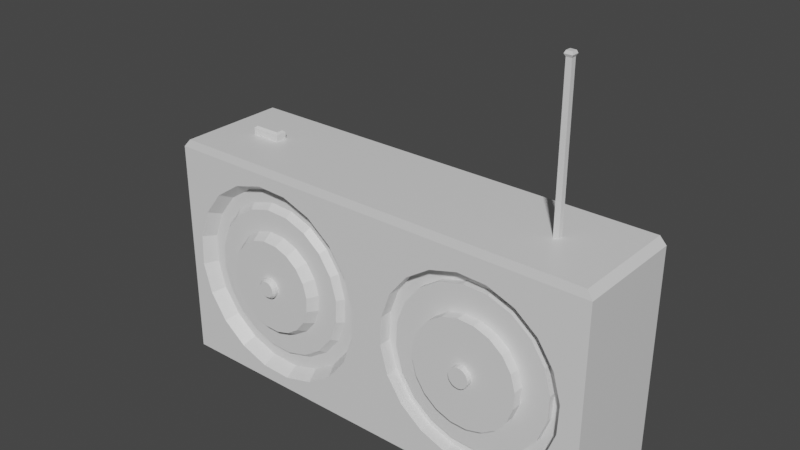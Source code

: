 # Source: radio.blend  (saved by Blender 3.0.42; exported with 4.5.12 LTS)
import bpy
from mathutils import Matrix  # noqa: F401  (used for matrix-valued properties, if any)

bpy.ops.wm.read_factory_settings(use_empty=True)
scene = bpy.context.scene
scene.name = 'Scene'

# ---- collections
col_collection = bpy.data.collections.new('Collection'); scene.collection.children.link(col_collection)

# ---- materials (node trees are filled in below, after node groups)
mat_material = bpy.data.materials.new('Material')
mat_material.alpha_threshold = 0.0
mat_material.use_transparent_shadow = False
mat_material.line_color = (0.0, 0.0, 0.0, 1.0)

# ---- material node trees
mat_material.use_nodes = True; mat_material.node_tree.nodes.clear()
_N = mat_material.node_tree.nodes; _L = mat_material.node_tree.links
n0 = _N.new('ShaderNodeOutputMaterial'); n0.name = 'Material Output'; n0.location = (300, 300)
n1 = _N.new('ShaderNodeBsdfPrincipled'); n1.name = 'Principled BSDF'; n1.location = (10, 300)
n1.distribution = 'GGX'
n1.subsurface_method = 'RANDOM_WALK_SKIN'
n1.inputs[2].default_value = 0.4
n1.inputs[3].default_value = 1.45
n1.inputs[27].default_value = (0.0, 0.0, 0.0, 1.0)
n1.inputs[28].default_value = 1.0
_L.new(n1.outputs[0], n0.inputs[0])
n0.is_active_output = True

# ---- world
world_world = bpy.data.worlds.new('World'); scene.world = world_world
world_world.use_nodes = True; world_world.node_tree.nodes.clear()
_N = world_world.node_tree.nodes; _L = world_world.node_tree.links
n0 = _N.new('ShaderNodeOutputWorld'); n0.name = 'World Output'; n0.location = (300, 300)
n1 = _N.new('ShaderNodeBackground'); n1.name = 'Background'; n1.location = (10, 300)
n1.inputs[0].default_value = (0.05088, 0.05088, 0.05088, 1.0)
_L.new(n1.outputs[0], n0.inputs[0])
n0.is_active_output = True
world_world.color = (0.05088, 0.05088, 0.05088)
world_world.use_sun_shadow = False
world_world.sun_shadow_jitter_overblur = 0.0

# ---- meshes
me_cube = bpy.data.meshes.new('Cube')
me_cube.from_pydata([(2.0, 0.5, 1.0), (2.0, 0.5, -1.0), (2.0, -0.5, 1.0), (2.0, -0.5, -1.0), (-2.0, 0.5, 1.0), (-2.0, 0.5, -1.0), (-2.0, -0.5, 1.0), (-2.0, -0.5, -1.0), (0.0, 0.5, -1.0), (0.0, -0.5, 1.0), (0.0, -0.5, -1.0), (0.0, 0.5, 1.0), (-2.0, -0.5, -1.0), (-2.0, -0.5, 1.0), (0.0, -0.5, 1.0), (0.0, -0.5, -1.0), (-2.0, -0.5, -1.0), (-2.0, -0.5, 1.0), (0.0, -0.5, 1.0), (0.0, -0.5, -1.0), (1.143, -0.5, 1.0), (0.8571, -0.5, 1.0), (1.434, -0.02681, 1.073), (1.434, 0.01971, 1.073), (-0.7987, -0.5, 1.0), (-1.118, -0.5, 1.0), (1.386, -0.02681, 1.073), (1.56, -0.5, -0.6076), (1.345, -0.5, -0.751), (1.096, -0.5, -0.821), (0.8379, -0.5, -0.8105), (0.5954, -0.5, -0.7208), (0.3924, -0.5, -0.5605), (1.721, -0.5, -0.4046), (0.249, -0.5, -0.3453), (1.811, -0.5, -0.1621), (0.179, -0.5, -0.0963), (1.821, -0.5, 0.0963), (0.1895, -0.5, 0.1621), (1.751, -0.5, 0.3453), (0.2792, -0.5, 0.4046), (1.608, -0.5, 0.5605), (1.405, -0.5, 0.7208), (1.162, -0.5, 0.8105), (0.9037, -0.5, 0.821), (0.6547, -0.5, 0.751), (0.4395, -0.5, 0.6076), (-0.394, -0.5, -0.6569), (-0.6267, -0.5, -0.812), (-0.8959, -0.5, -0.8876), (-1.175, -0.5, -0.8764), (-1.438, -0.5, -0.7793), (-1.657, -0.5, -0.606), (-0.2207, -0.5, -0.4375), (-1.812, -0.5, -0.3733), (-0.1236, -0.5, -0.1753), (-1.888, -0.5, -0.1041), (-0.1124, -0.5, 0.1041), (-1.876, -0.5, 0.1753), (-0.188, -0.5, 0.3733), (-1.779, -0.5, 0.4375), (-0.3431, -0.5, 0.606), (-0.5625, -0.5, 0.7793), (-0.8247, -0.5, 0.8764), (-1.104, -0.5, 0.8876), (-1.373, -0.5, 0.812), (-1.606, -0.5, 0.6569), (1.481, -0.3843, -0.5219), (1.297, -0.3843, -0.6452), (1.083, -0.3843, -0.7053), (0.8607, -0.3843, -0.6963), (0.6524, -0.3843, -0.6192), (0.4781, -0.3843, -0.4815), (1.522, -0.3843, 0.4815), (1.348, -0.3843, 0.6192), (1.139, -0.3843, 0.6963), (0.9173, -0.3843, 0.7053), (0.7034, -0.3843, 0.6452), (0.5185, -0.3843, 0.5219), (1.619, -0.3843, -0.3476), (0.3548, -0.3843, -0.2966), (1.696, -0.3843, -0.1393), (0.2947, -0.3843, -0.08272), (1.705, -0.3843, 0.08272), (0.3037, -0.3843, 0.1393), (1.645, -0.3843, 0.2966), (0.3808, -0.3843, 0.3476), (-0.5185, -0.3843, -0.5219), (-0.7034, -0.3843, -0.6452), (-0.9173, -0.3843, -0.7053), (-1.139, -0.3843, -0.6963), (-1.348, -0.3843, -0.6192), (-1.522, -0.3843, -0.4815), (-0.4781, -0.3843, 0.4815), (-0.6524, -0.3843, 0.6192), (-0.8607, -0.3843, 0.6963), (-1.083, -0.3843, 0.7053), (-1.297, -0.3843, 0.6452), (-1.481, -0.3843, 0.5219), (-0.3808, -0.3843, -0.3476), (-1.645, -0.3843, -0.2966), (-0.3037, -0.3843, -0.1393), (-1.705, -0.3843, -0.08272), (-0.2947, -0.3843, 0.08272), (-1.696, -0.3843, 0.1393), (-0.3548, -0.3843, 0.2966), (-1.619, -0.3843, 0.3476), (1.56, -0.3843, -0.6076), (1.345, -0.3843, -0.751), (1.096, -0.3843, -0.821), (0.8379, -0.3843, -0.8105), (0.5954, -0.3843, -0.7208), (0.3924, -0.3843, -0.5605), (1.608, -0.3843, 0.5605), (1.405, -0.3843, 0.7208), (1.162, -0.3843, 0.8105), (0.9037, -0.3843, 0.821), (0.6547, -0.3843, 0.751), (0.4395, -0.3843, 0.6076), (1.721, -0.3843, -0.4046), (0.249, -0.3843, -0.3453), (1.811, -0.3843, -0.1621), (0.179, -0.3843, -0.0963), (1.821, -0.3843, 0.0963), (0.1895, -0.3843, 0.1621), (1.751, -0.3843, 0.3453), (0.2792, -0.3843, 0.4046), (-0.4395, -0.3843, -0.6076), (-0.6547, -0.3843, -0.751), (-0.9037, -0.3843, -0.821), (-1.162, -0.3843, -0.8105), (-1.405, -0.3843, -0.7208), (-1.608, -0.3843, -0.5605), (-0.3924, -0.3843, 0.5605), (-0.5954, -0.3843, 0.7208), (-0.8379, -0.3843, 0.8105), (-1.096, -0.3843, 0.821), (-1.345, -0.3843, 0.751), (-1.56, -0.3843, 0.6076), (-0.2792, -0.3843, -0.4046), (-1.751, -0.3843, -0.3453), (-0.1895, -0.3843, -0.1621), (-1.821, -0.3843, -0.0963), (-0.179, -0.3843, 0.0963), (-1.811, -0.3843, 0.1621), (-0.249, -0.3843, 0.3453), (-1.721, -0.3843, 0.4046), (1.32, -0.4431, -0.3466), (1.197, -0.4431, -0.4284), (1.055, -0.4431, -0.4683), (0.9075, -0.4431, -0.4623), (0.7692, -0.4431, -0.4111), (0.6534, -0.4431, -0.3197), (1.347, -0.4431, 0.3197), (1.231, -0.4431, 0.4111), (1.092, -0.4431, 0.4623), (0.9451, -0.4431, 0.4683), (0.8031, -0.4431, 0.4284), (0.6803, -0.4431, 0.3466), (1.411, -0.4431, -0.2308), (0.5716, -0.4431, -0.1969), (1.462, -0.4431, -0.09247), (0.5317, -0.4431, -0.05493), (1.468, -0.4431, 0.05493), (0.5377, -0.4431, 0.09247), (1.428, -0.4431, 0.1969), (0.5889, -0.4431, 0.2308), (-0.6803, -0.4431, -0.3466), (-0.8031, -0.4431, -0.4284), (-0.9451, -0.4431, -0.4683), (-1.092, -0.4431, -0.4623), (-1.231, -0.4431, -0.4111), (-1.347, -0.4431, -0.3197), (-0.6534, -0.4431, 0.3197), (-0.7692, -0.4431, 0.4111), (-0.9075, -0.4431, 0.4623), (-1.055, -0.4431, 0.4683), (-1.197, -0.4431, 0.4284), (-1.32, -0.4431, 0.3466), (-0.5889, -0.4431, -0.2308), (-1.428, -0.4431, -0.1969), (-0.5377, -0.4431, -0.09247), (-1.468, -0.4431, -0.05493), (-0.5317, -0.4431, 0.05493), (-1.462, -0.4431, 0.09247), (-0.5716, -0.4431, 0.1969), (-1.411, -0.4431, 0.2308), (1.481, -0.4431, -0.5219), (1.297, -0.4431, -0.6452), (1.083, -0.4431, -0.7053), (0.8607, -0.4431, -0.6963), (0.6524, -0.4431, -0.6192), (0.4781, -0.4431, -0.4815), (1.522, -0.4431, 0.4815), (1.348, -0.4431, 0.6192), (1.139, -0.4431, 0.6963), (0.9173, -0.4431, 0.7053), (0.7034, -0.4431, 0.6452), (0.5185, -0.4431, 0.5219), (1.619, -0.4431, -0.3476), (0.3548, -0.4431, -0.2966), (1.696, -0.4431, -0.1393), (0.2947, -0.4431, -0.08272), (1.705, -0.4431, 0.08272), (0.3037, -0.4431, 0.1393), (1.645, -0.4431, 0.2966), (0.3808, -0.4431, 0.3476), (-0.5484, -0.4431, -0.4896), (-0.7218, -0.4431, -0.6052), (-0.9224, -0.4431, -0.6616), (-1.131, -0.4431, -0.6532), (-1.326, -0.4431, -0.5808), (-1.49, -0.4431, -0.4516), (-0.5104, -0.4431, 0.4516), (-0.6739, -0.4431, 0.5808), (-0.8694, -0.4431, 0.6532), (-1.078, -0.4431, 0.6616), (-1.278, -0.4431, 0.6052), (-1.452, -0.4431, 0.4896), (-0.4192, -0.4431, -0.3261), (-1.605, -0.4431, -0.2782), (-0.3468, -0.4431, -0.1306), (-1.662, -0.4431, -0.0776), (-0.3384, -0.4431, 0.0776), (-1.653, -0.4431, 0.1306), (-0.3948, -0.4431, 0.2782), (-1.581, -0.4431, 0.3261), (1.061, -0.5341, -0.0659), (1.037, -0.5341, -0.08146), (1.01, -0.5341, -0.08905), (0.9824, -0.5341, -0.08792), (0.9561, -0.5341, -0.07818), (0.9341, -0.5341, -0.06079), (1.066, -0.5341, 0.06079), (1.044, -0.5341, 0.07818), (1.018, -0.5341, 0.08792), (0.9896, -0.5341, 0.08905), (0.9625, -0.5341, 0.08146), (0.9392, -0.5341, 0.0659), (1.078, -0.5341, -0.04389), (0.9185, -0.5341, -0.03745), (1.088, -0.5341, -0.01758), (0.911, -0.5341, -0.01045), (1.089, -0.5341, 0.01044), (0.9121, -0.5341, 0.01758), (1.081, -0.5341, 0.03745), (0.9218, -0.5341, 0.04389), (-0.9392, -0.5341, -0.0659), (-0.9625, -0.5341, -0.08146), (-0.9896, -0.5341, -0.08905), (-1.018, -0.5341, -0.08792), (-1.044, -0.5341, -0.07818), (-1.066, -0.5341, -0.06079), (-0.9341, -0.5341, 0.06079), (-0.9561, -0.5341, 0.07818), (-0.9824, -0.5341, 0.08792), (-1.01, -0.5341, 0.08905), (-1.037, -0.5341, 0.08146), (-1.061, -0.5341, 0.0659), (-0.9218, -0.5341, -0.04389), (-1.081, -0.5341, -0.03745), (-0.9121, -0.5341, -0.01758), (-1.089, -0.5341, -0.01045), (-0.911, -0.5341, 0.01045), (-1.088, -0.5341, 0.01758), (-0.9185, -0.5341, 0.03745), (-1.078, -0.5341, 0.04389), (1.32, -0.5341, -0.3466), (1.197, -0.5341, -0.4284), (1.055, -0.5341, -0.4683), (0.9075, -0.5341, -0.4623), (0.7692, -0.5341, -0.4111), (0.6534, -0.5341, -0.3197), (1.347, -0.5341, 0.3197), (1.231, -0.5341, 0.4111), (1.092, -0.5341, 0.4623), (0.9451, -0.5341, 0.4683), (0.8031, -0.5341, 0.4284), (0.6803, -0.5341, 0.3466), (1.411, -0.5341, -0.2308), (0.5716, -0.5341, -0.1969), (1.462, -0.5341, -0.09247), (0.5317, -0.5341, -0.05493), (1.468, -0.5341, 0.05493), (0.5377, -0.5341, 0.09247), (1.428, -0.5341, 0.1969), (0.5889, -0.5341, 0.2308), (-0.7151, -0.5341, -0.3089), (-0.8245, -0.5341, -0.3818), (-0.951, -0.5341, -0.4173), (-1.082, -0.5341, -0.412), (-1.206, -0.5341, -0.3664), (-1.309, -0.5341, -0.2849), (-0.6911, -0.5341, 0.2849), (-0.7943, -0.5341, 0.3664), (-0.9176, -0.5341, 0.412), (-1.049, -0.5341, 0.4173), (-1.176, -0.5341, 0.3818), (-1.285, -0.5341, 0.3089), (-0.6336, -0.5341, -0.2057), (-1.382, -0.5341, -0.1755), (-0.588, -0.5341, -0.08241), (-1.417, -0.5341, -0.04895), (-0.5827, -0.5341, 0.04895), (-1.412, -0.5341, 0.08241), (-0.6182, -0.5341, 0.1755), (-1.366, -0.5341, 0.2057), (1.061, -0.5838, -0.0659), (1.037, -0.5838, -0.08146), (1.01, -0.5838, -0.08905), (0.9824, -0.5838, -0.08792), (0.9561, -0.5838, -0.07818), (0.9341, -0.5838, -0.06079), (1.066, -0.5838, 0.06079), (1.044, -0.5838, 0.07818), (1.018, -0.5838, 0.08792), (0.9896, -0.5838, 0.08905), (0.9625, -0.5838, 0.08146), (0.9392, -0.5838, 0.0659), (1.078, -0.5838, -0.04389), (0.9185, -0.5838, -0.03745), (1.088, -0.5838, -0.01758), (0.911, -0.5838, -0.01045), (1.089, -0.5838, 0.01044), (0.9121, -0.5838, 0.01758), (1.081, -0.5838, 0.03745), (0.9218, -0.5838, 0.04389), (1.386, 0.01971, 1.073), (-1.603, -0.05354, 1.073), (-1.603, 0.04645, 1.073), (1.95, 0.4823, 1.073), (1.95, -0.4894, 1.073), (1.386, -0.02681, 2.397), (1.386, 0.01971, 2.397), (1.434, 0.01971, 2.397), (1.434, -0.02681, 2.397), (1.385, -0.0279, 2.442), (1.385, 0.0208, 2.442), (1.436, 0.0208, 2.442), (1.436, -0.0279, 2.442), (1.375, -0.03726, 2.419), (1.375, 0.03016, 2.419), (1.445, 0.03016, 2.419), (1.445, -0.03726, 2.419), (-1.332, 0.04645, 1.073), (-1.332, -0.05354, 1.073), (-0.003613, 0.5, 1.0), (-1.936, -0.4894, 1.073), (-1.936, 0.4823, 1.073), (-0.003563, 0.4823, 1.073), (-0.0007788, -0.4894, 1.073), (-1.603, -0.05354, 1.131), (-1.584, -0.03534, 1.149), (-1.584, 0.02825, 1.149), (-1.603, 0.04645, 1.131), (-1.351, 0.02825, 1.149), (-1.332, 0.04645, 1.131), (-1.35, -0.03534, 1.149), (-1.332, -0.05354, 1.131), (-0.9392, -0.5655, -0.0659), (-0.9517, -0.5838, -0.05231), (-0.9703, -0.5838, -0.06466), (-0.9625, -0.5655, -0.08146), (-0.9917, -0.5838, -0.07069), (-0.9896, -0.5655, -0.08905), (-1.014, -0.5838, -0.06979), (-1.018, -0.5655, -0.08792), (-1.035, -0.5838, -0.06206), (-1.044, -0.5655, -0.07818), (-1.052, -0.5838, -0.04826), (-1.066, -0.5655, -0.06079), (-0.9477, -0.5838, 0.04826), (-0.9341, -0.5655, 0.06079), (-0.9561, -0.5655, 0.07818), (-0.9652, -0.5838, 0.06206), (-0.9824, -0.5655, 0.08792), (-0.986, -0.5838, 0.06979), (-1.01, -0.5655, 0.08905), (-1.008, -0.5838, 0.07069), (-1.037, -0.5655, 0.08146), (-1.03, -0.5838, 0.06466), (-1.061, -0.5655, 0.0659), (-1.048, -0.5838, 0.05231), (-0.9218, -0.5655, -0.04389), (-0.9379, -0.5838, -0.03484), (-1.065, -0.5838, -0.02973), (-1.081, -0.5655, -0.03745), (-0.9121, -0.5655, -0.01758), (-0.9302, -0.5838, -0.01396), (-1.071, -0.5838, -0.008291), (-1.089, -0.5655, -0.01045), (-0.911, -0.5655, 0.01045), (-0.9293, -0.5838, 0.008291), (-1.07, -0.5838, 0.01396), (-1.088, -0.5655, 0.01758), (-0.9185, -0.5655, 0.03745), (-0.9353, -0.5838, 0.02973), (-1.062, -0.5838, 0.03484), (-1.078, -0.5655, 0.04389)], [], [(12, 13, 4, 5), (11, 0, 1, 8, 5, 4, 346), (1, 0, 2, 3), (11, 346, 4, 348, 349, 330, 0), (16, 17, 13, 12), (17, 18, 14, 13), (19, 16, 12, 15), (18, 19, 15, 14), (7, 6, 17, 16), (6, 25, 24, 9, 18, 17), (10, 7, 16, 19), (9, 10, 19, 18), (34, 32, 112, 120), (43, 20, 21, 44), (63, 24, 25, 64), (28, 27, 107, 108), (70, 69, 189, 190), (84, 82, 202, 204), (29, 28, 108, 109), (33, 35, 121, 119), (41, 42, 114, 113), (30, 29, 109, 110), (36, 34, 120, 122), (42, 43, 115, 114), (47, 53, 139, 127), (31, 30, 110, 111), (35, 37, 123, 121), (43, 44, 116, 115), (48, 47, 127, 128), (54, 52, 132, 140), (32, 31, 111, 112), (38, 36, 122, 124), (44, 45, 117, 116), (49, 48, 128, 129), (53, 55, 141, 139), (37, 39, 125, 123), (61, 62, 134, 133), (45, 46, 118, 117), (50, 49, 129, 130), (56, 54, 140, 142), (40, 38, 124, 126), (62, 63, 135, 134), (51, 50, 130, 131), (55, 57, 143, 141), (39, 41, 113, 125), (63, 64, 136, 135), (52, 51, 131, 132), (58, 56, 142, 144), (46, 40, 126, 118), (64, 65, 137, 136), (57, 59, 145, 143), (65, 66, 138, 137), (60, 58, 144, 146), (59, 61, 133, 145), (66, 60, 146, 138), (27, 33, 119, 107), (6, 7, 10, 9, 24, 63, 62, 61, 59, 57, 55, 53, 47, 48, 49, 50, 51, 52, 54, 56, 58, 60, 66, 65, 64, 25), (76, 75, 115, 116), (67, 68, 69, 70, 71, 72, 80, 82, 84, 86, 78, 77, 76, 116, 117, 118, 126, 124, 122, 120, 112, 111, 110, 109, 108, 107, 119, 121, 123, 125, 113, 114, 115, 75, 74, 73, 85, 83, 81, 79), (99, 87, 88, 89, 90, 91, 92, 100, 102, 104, 106, 98, 97, 96, 136, 137, 138, 146, 144, 142, 140, 132, 131, 130, 129, 128, 127, 139, 141, 143, 145, 133, 134, 135, 95, 94, 93, 105, 103, 101), (96, 95, 135, 136), (147, 159, 279, 267), (171, 170, 290, 291), (97, 98, 218, 217), (83, 85, 205, 203), (71, 70, 190, 191), (87, 99, 219, 207), (86, 84, 204, 206), (72, 71, 191, 192), (100, 92, 212, 220), (85, 73, 193, 205), (73, 74, 194, 193), (99, 101, 221, 219), (78, 86, 206, 198), (74, 75, 195, 194), (102, 100, 220, 222), (88, 87, 207, 208), (75, 76, 196, 195), (101, 103, 223, 221), (89, 88, 208, 209), (76, 77, 197, 196), (104, 102, 222, 224), (90, 89, 209, 210), (77, 78, 198, 197), (103, 105, 225, 223), (91, 90, 210, 211), (67, 79, 199, 187), (106, 104, 224, 226), (92, 91, 211, 212), (80, 72, 192, 200), (105, 93, 213, 225), (93, 94, 214, 213), (79, 81, 201, 199), (98, 106, 226, 218), (94, 95, 215, 214), (82, 80, 200, 202), (68, 67, 187, 188), (95, 96, 216, 215), (81, 83, 203, 201), (69, 68, 188, 189), (96, 97, 217, 216), (157, 156, 196, 197, 198, 206, 204, 202, 200, 192, 191, 190, 189, 188, 187, 199, 201, 203, 205, 193, 194, 195, 155, 154, 153, 165, 163, 161, 159, 147, 148, 149, 150, 151, 152, 160, 162, 164, 166, 158), (156, 155, 195, 196), (227, 228, 229, 230, 231, 232, 240, 242, 244, 246, 238, 237, 236, 276, 277, 278, 286, 284, 282, 280, 272, 271, 270, 269, 268, 267, 279, 281, 283, 285, 273, 274, 275, 235, 234, 233, 245, 243, 241, 239), (176, 175, 215, 216), (255, 256, 377, 375), (259, 261, 387, 383), (186, 184, 304, 306), (172, 171, 291, 292), (160, 152, 272, 280), (185, 173, 293, 305), (173, 174, 294, 293), (159, 161, 281, 279), (178, 186, 306, 298), (174, 175, 295, 294), (162, 160, 280, 282), (148, 147, 267, 268), (175, 176, 296, 295), (161, 163, 283, 281), (149, 148, 268, 269), (176, 177, 297, 296), (164, 162, 282, 284), (150, 149, 269, 270), (177, 178, 298, 297), (163, 165, 285, 283), (151, 150, 270, 271), (167, 179, 299, 287), (166, 164, 284, 286), (152, 151, 271, 272), (180, 172, 292, 300), (165, 153, 273, 285), (153, 154, 274, 273), (179, 181, 301, 299), (158, 166, 286, 278), (154, 155, 275, 274), (182, 180, 300, 302), (168, 167, 287, 288), (155, 156, 276, 275), (181, 183, 303, 301), (169, 168, 288, 289), (156, 157, 277, 276), (184, 182, 302, 304), (170, 169, 289, 290), (157, 158, 278, 277), (183, 185, 305, 303), (236, 235, 275, 276), (247, 248, 249, 250, 251, 252, 260, 262, 264, 266, 258, 257, 256, 296, 297, 298, 306, 304, 302, 300, 292, 291, 290, 289, 288, 287, 299, 301, 303, 305, 293, 294, 295, 255, 254, 253, 265, 263, 261, 259), (256, 255, 295, 296), (167, 168, 169, 170, 171, 172, 180, 182, 184, 186, 178, 177, 176, 216, 217, 218, 226, 224, 222, 220, 212, 211, 210, 209, 208, 207, 219, 221, 223, 225, 213, 214, 215, 175, 174, 173, 185, 183, 181, 179), (247, 259, 383, 359), (307, 319, 321, 323, 325, 313, 314, 315, 316, 317, 318, 326, 324, 322, 320, 312, 311, 310, 309, 308), (242, 240, 320, 322), (228, 227, 307, 308), (256, 257, 379, 377), (241, 243, 323, 321), (229, 228, 308, 309), (257, 258, 381, 379), (244, 242, 322, 324), (230, 229, 309, 310), (258, 266, 398, 381), (243, 245, 325, 323), (231, 230, 310, 311), (249, 248, 362, 364), (246, 244, 324, 326), (232, 231, 311, 312), (253, 254, 373, 372), (245, 233, 313, 325), (233, 234, 314, 313), (262, 260, 386, 390), (238, 246, 326, 318), (234, 235, 315, 314), (261, 263, 391, 387), (360, 384, 388, 392, 396, 371, 374, 376, 378, 380, 382, 397, 393, 389, 385, 369, 367, 365, 363, 361), (235, 236, 316, 315), (264, 262, 390, 394), (250, 249, 364, 366), (236, 237, 317, 316), (263, 265, 395, 391), (251, 250, 366, 368), (237, 238, 318, 317), (266, 264, 394, 398), (252, 251, 368, 370), (227, 239, 319, 307), (260, 252, 370, 386), (240, 232, 312, 320), (254, 255, 375, 373), (265, 253, 372, 395), (239, 241, 321, 319), (14, 15, 3, 2, 20, 43, 42, 41, 39, 37, 35, 33, 27, 28, 29, 30, 31, 32, 34, 36, 38, 40, 46, 45, 44, 21), (327, 26, 332, 333), (13, 14, 21, 20, 2, 331, 350, 347), (4, 13, 347, 348), (2, 0, 330, 331), (26, 327, 349, 350), (23, 22, 331, 330), (327, 23, 330, 349), (22, 26, 350, 331), (332, 335, 343, 340), (26, 22, 335, 332), (22, 23, 334, 335), (23, 327, 333, 334), (338, 337, 336, 339), (335, 334, 342, 343), (334, 333, 341, 342), (333, 332, 340, 341), (336, 337, 341, 340), (338, 339, 343, 342), (337, 338, 342, 341), (339, 336, 340, 343), (8, 1, 3, 15, 12, 5), (328, 329, 348, 347), (329, 344, 349, 348), (344, 345, 350, 349), (345, 328, 347, 350), (328, 345, 358, 351), (355, 353, 352, 357), (344, 329, 354, 356), (345, 344, 356, 358), (352, 353, 354, 351), (353, 355, 356, 354), (355, 357, 358, 356), (357, 352, 351, 358), (329, 328, 351, 354), (360, 361, 362, 359), (361, 363, 364, 362), (363, 365, 366, 364), (365, 367, 368, 366), (367, 369, 370, 368), (372, 373, 374, 371), (373, 375, 376, 374), (375, 377, 378, 376), (377, 379, 380, 378), (379, 381, 382, 380), (384, 360, 359, 383), (386, 370, 369, 385), (388, 384, 383, 387), (390, 386, 385, 389), (392, 388, 387, 391), (394, 390, 389, 393), (396, 392, 391, 395), (398, 394, 393, 397), (371, 396, 395, 372), (381, 398, 397, 382), (248, 247, 359, 362)])
_uv = me_cube.uv_layers.new(name='UVMap')
_uv.uv.foreach_set('vector', [0.375, 0.0, 0.625, 0.0, 0.625, 0.25, 0.375, 0.25, 0.625, 0.375, 0.625, 0.5, 0.375, 0.5, 0.375, 0.375, 0.375, 0.25, 0.625, 0.25, 0.625, 0.3748, 0.375, 0.5, 0.625, 0.5, 0.625, 0.75, 0.375, 0.75, 0.625, 0.375, 0.625, 0.3748, 0.625, 0.25, 0.625, 0.25, 0.625, 0.3743, 0.625, 0.5, 0.625, 0.5, 0.0, 0.0, 0.0, 0.0, 0.0, 0.0, 0.0, 0.0, 0.625, 1.0, 0.625, 0.875, 0.625, 0.875, 0.625, 1.0, 0.375, 0.875, 0.375, 1.0, 0.375, 1.0, 0.375, 0.875, 0.0, 0.0, 0.0, 0.0, 0.0, 0.0, 0.0, 0.0, 0.375, 1.0, 0.625, 1.0, 0.625, 1.0, 0.375, 1.0, 0.625, 1.0, 0.625, 0.9464, 0.625, 0.9286, 0.625, 0.875, 0.625, 0.875, 0.625, 1.0, 0.375, 0.875, 0.375, 1.0, 0.375, 1.0, 0.375, 0.875, 0.625, 0.875, 0.375, 0.875, 0.375, 0.875, 0.625, 0.875, 0.4464, 0.8571, 0.4107, 0.8571, 0.4107, 0.8571, 0.4464, 0.8571, 0.5893, 0.8036, 0.625, 0.8036, 0.625, 0.8214, 0.5893, 0.8214, 0.5893, 0.9286, 0.625, 0.9286, 0.625, 0.9464, 0.5893, 0.9464, 0.4107, 0.7857, 0.4107, 0.7679, 0.4107, 0.7679, 0.4107, 0.7857, 0.4209, 0.8203, 0.4209, 0.8047, 0.4209, 0.8047, 0.4209, 0.8203, 0.5155, 0.852, 0.4845, 0.852, 0.4845, 0.852, 0.5155, 0.852, 0.4107, 0.8036, 0.4107, 0.7857, 0.4107, 0.7857, 0.4107, 0.8036, 0.4464, 0.7679, 0.4821, 0.7679, 0.4821, 0.7679, 0.4464, 0.7679, 0.5893, 0.7679, 0.5893, 0.7857, 0.5893, 0.7857, 0.5893, 0.7679, 0.4107, 0.8214, 0.4107, 0.8036, 0.4107, 0.8036, 0.4107, 0.8214, 0.4821, 0.8571, 0.4464, 0.8571, 0.4464, 0.8571, 0.4821, 0.8571, 0.5893, 0.7857, 0.5893, 0.8036, 0.5893, 0.8036, 0.5893, 0.7857, 0.4107, 0.8929, 0.4464, 0.8929, 0.4464, 0.8929, 0.4107, 0.8929, 0.4107, 0.8393, 0.4107, 0.8214, 0.4107, 0.8214, 0.4107, 0.8393, 0.4821, 0.7679, 0.5179, 0.7679, 0.5179, 0.7679, 0.4821, 0.7679, 0.5893, 0.8036, 0.5893, 0.8214, 0.5893, 0.8214, 0.5893, 0.8036, 0.4107, 0.9107, 0.4107, 0.8929, 0.4107, 0.8929, 0.4107, 0.9107, 0.4464, 0.9821, 0.4107, 0.9821, 0.4107, 0.9821, 0.4464, 0.9821, 0.4107, 0.8571, 0.4107, 0.8393, 0.4107, 0.8393, 0.4107, 0.8571, 0.5179, 0.8571, 0.4821, 0.8571, 0.4821, 0.8571, 0.5179, 0.8571, 0.5893, 0.8214, 0.5893, 0.8393, 0.5893, 0.8393, 0.5893, 0.8214, 0.4107, 0.9286, 0.4107, 0.9107, 0.4107, 0.9107, 0.4107, 0.9286, 0.4464, 0.8929, 0.4821, 0.8929, 0.4821, 0.8929, 0.4464, 0.8929, 0.5179, 0.7679, 0.5536, 0.7679, 0.5536, 0.7679, 0.5179, 0.7679, 0.5893, 0.8929, 0.5893, 0.9107, 0.5893, 0.9107, 0.5893, 0.8929, 0.5893, 0.8393, 0.5893, 0.8571, 0.5893, 0.8571, 0.5893, 0.8393, 0.4107, 0.9464, 0.4107, 0.9286, 0.4107, 0.9286, 0.4107, 0.9464, 0.4821, 0.9821, 0.4464, 0.9821, 0.4464, 0.9821, 0.4821, 0.9821, 0.5536, 0.8571, 0.5179, 0.8571, 0.5179, 0.8571, 0.5536, 0.8571, 0.5893, 0.9107, 0.5893, 0.9286, 0.5893, 0.9286, 0.5893, 0.9107, 0.4107, 0.9643, 0.4107, 0.9464, 0.4107, 0.9464, 0.4107, 0.9643, 0.4821, 0.8929, 0.5179, 0.8929, 0.5179, 0.8929, 0.4821, 0.8929, 0.5536, 0.7679, 0.5893, 0.7679, 0.5893, 0.7679, 0.5536, 0.7679, 0.5893, 0.9286, 0.5893, 0.9464, 0.5893, 0.9464, 0.5893, 0.9286, 0.4107, 0.9821, 0.4107, 0.9643, 0.4107, 0.9643, 0.4107, 0.9821, 0.5179, 0.9821, 0.4821, 0.9821, 0.4821, 0.9821, 0.5179, 0.9821, 0.5893, 0.8571, 0.5536, 0.8571, 0.5536, 0.8571, 0.5893, 0.8571, 0.5893, 0.9464, 0.5893, 0.9643, 0.5893, 0.9643, 0.5893, 0.9464, 0.5179, 0.8929, 0.5536, 0.8929, 0.5536, 0.8929, 0.5179, 0.8929, 0.5893, 0.9643, 0.5893, 0.9821, 0.5893, 0.9821, 0.5893, 0.9643, 0.5536, 0.9821, 0.5179, 0.9821, 0.5179, 0.9821, 0.5536, 0.9821, 0.5536, 0.8929, 0.5893, 0.8929, 0.5893, 0.8929, 0.5536, 0.8929, 0.5893, 0.9821, 0.5536, 0.9821, 0.5536, 0.9821, 0.5893, 0.9821, 0.4107, 0.7679, 0.4464, 0.7679, 0.4464, 0.7679, 0.4107, 0.7679, 0.625, 1.0, 0.375, 1.0, 0.375, 0.875, 0.625, 0.875, 0.625, 0.9286, 0.5893, 0.9286, 0.5893, 0.9107, 0.5893, 0.8929, 0.5536, 0.8929, 0.5179, 0.8929, 0.4821, 0.8929, 0.4464, 0.8929, 0.4107, 0.8929, 0.4107, 0.9107, 0.4107, 0.9286, 0.4107, 0.9464, 0.4107, 0.9643, 0.4107, 0.9821, 0.4464, 0.9821, 0.4821, 0.9821, 0.5179, 0.9821, 0.5536, 0.9821, 0.5893, 0.9821, 0.5893, 0.9643, 0.5893, 0.9464, 0.625, 0.9464, 0.5791, 0.8203, 0.5791, 0.8047, 0.5893, 0.8036, 0.5893, 0.8214, 0.4283, 0.7767, 0.422, 0.7894, 0.4209, 0.8047, 0.4209, 0.8203, 0.422, 0.8356, 0.4283, 0.8483, 0.4539, 0.8515, 0.4845, 0.852, 0.5155, 0.852, 0.5461, 0.8515, 0.5717, 0.8483, 0.578, 0.8356, 0.5791, 0.8203, 0.5893, 0.8214, 0.5893, 0.8393, 0.5893, 0.8571, 0.5536, 0.8571, 0.5179, 0.8571, 0.4821, 0.8571, 0.4464, 0.8571, 0.4107, 0.8571, 0.4107, 0.8393, 0.4107, 0.8214, 0.4107, 0.8036, 0.4107, 0.7857, 0.4107, 0.7679, 0.4464, 0.7679, 0.4821, 0.7679, 0.5179, 0.7679, 0.5536, 0.7679, 0.5893, 0.7679, 0.5893, 0.7857, 0.5893, 0.8036, 0.5791, 0.8047, 0.578, 0.7894, 0.5717, 0.7767, 0.5461, 0.7735, 0.5155, 0.773, 0.4845, 0.773, 0.4539, 0.7735, 0.4539, 0.8985, 0.4283, 0.9017, 0.422, 0.9144, 0.4209, 0.9297, 0.4209, 0.9453, 0.422, 0.9606, 0.4283, 0.9733, 0.4539, 0.9765, 0.4845, 0.977, 0.5155, 0.977, 0.5461, 0.9765, 0.5717, 0.9733, 0.578, 0.9606, 0.5791, 0.9453, 0.5893, 0.9464, 0.5893, 0.9643, 0.5893, 0.9821, 0.5536, 0.9821, 0.5179, 0.9821, 0.4821, 0.9821, 0.4464, 0.9821, 0.4107, 0.9821, 0.4107, 0.9643, 0.4107, 0.9464, 0.4107, 0.9286, 0.4107, 0.9107, 0.4107, 0.8929, 0.4464, 0.8929, 0.4821, 0.8929, 0.5179, 0.8929, 0.5536, 0.8929, 0.5893, 0.8929, 0.5893, 0.9107, 0.5893, 0.9286, 0.5791, 0.9297, 0.578, 0.9144, 0.5717, 0.9017, 0.5461, 0.8985, 0.5155, 0.898, 0.4845, 0.898, 0.5791, 0.9453, 0.5791, 0.9297, 0.5893, 0.9286, 0.5893, 0.9464, 0.4561, 0.7906, 0.4709, 0.7864, 0.4709, 0.7864, 0.4561, 0.7906, 0.4478, 0.9521, 0.4445, 0.9426, 0.4445, 0.9426, 0.4478, 0.9521, 0.578, 0.9606, 0.5717, 0.9733, 0.5717, 0.9733, 0.578, 0.9606, 0.5155, 0.773, 0.5461, 0.7735, 0.5461, 0.7735, 0.5155, 0.773, 0.422, 0.8356, 0.4209, 0.8203, 0.4209, 0.8203, 0.422, 0.8356, 0.4283, 0.9017, 0.4539, 0.8985, 0.4539, 0.8985, 0.4283, 0.9017, 0.5461, 0.8515, 0.5155, 0.852, 0.5155, 0.852, 0.5461, 0.8515, 0.4283, 0.8483, 0.422, 0.8356, 0.422, 0.8356, 0.4283, 0.8483, 0.4539, 0.9765, 0.4283, 0.9733, 0.4283, 0.9733, 0.4539, 0.9765, 0.5461, 0.7735, 0.5717, 0.7767, 0.5717, 0.7767, 0.5461, 0.7735, 0.5717, 0.7767, 0.578, 0.7894, 0.578, 0.7894, 0.5717, 0.7767, 0.4539, 0.8985, 0.4845, 0.898, 0.4845, 0.898, 0.4539, 0.8985, 0.5717, 0.8483, 0.5461, 0.8515, 0.5461, 0.8515, 0.5717, 0.8483, 0.578, 0.7894, 0.5791, 0.8047, 0.5791, 0.8047, 0.578, 0.7894, 0.4845, 0.977, 0.4539, 0.9765, 0.4539, 0.9765, 0.4845, 0.977, 0.422, 0.9144, 0.4283, 0.9017, 0.4283, 0.9017, 0.422, 0.9144, 0.5791, 0.8047, 0.5791, 0.8203, 0.5791, 0.8203, 0.5791, 0.8047, 0.4845, 0.898, 0.5155, 0.898, 0.5155, 0.898, 0.4845, 0.898, 0.4209, 0.9297, 0.422, 0.9144, 0.422, 0.9144, 0.4209, 0.9297, 0.5791, 0.8203, 0.578, 0.8356, 0.578, 0.8356, 0.5791, 0.8203, 0.5155, 0.977, 0.4845, 0.977, 0.4845, 0.977, 0.5155, 0.977, 0.4209, 0.9453, 0.4209, 0.9297, 0.4209, 0.9297, 0.4209, 0.9453, 0.578, 0.8356, 0.5717, 0.8483, 0.5717, 0.8483, 0.578, 0.8356, 0.5155, 0.898, 0.5461, 0.8985, 0.5461, 0.8985, 0.5155, 0.898, 0.422, 0.9606, 0.4209, 0.9453, 0.4209, 0.9453, 0.422, 0.9606, 0.4283, 0.7767, 0.4539, 0.7735, 0.4539, 0.7735, 0.4283, 0.7767, 0.5461, 0.9765, 0.5155, 0.977, 0.5155, 0.977, 0.5461, 0.9765, 0.4283, 0.9733, 0.422, 0.9606, 0.422, 0.9606, 0.4283, 0.9733, 0.4539, 0.8515, 0.4283, 0.8483, 0.4283, 0.8483, 0.4539, 0.8515, 0.5461, 0.8985, 0.5717, 0.9017, 0.5717, 0.9017, 0.5461, 0.8985, 0.5717, 0.9017, 0.578, 0.9144, 0.578, 0.9144, 0.5717, 0.9017, 0.4539, 0.7735, 0.4845, 0.773, 0.4845, 0.773, 0.4539, 0.7735, 0.5717, 0.9733, 0.5461, 0.9765, 0.5461, 0.9765, 0.5717, 0.9733, 0.578, 0.9144, 0.5791, 0.9297, 0.5791, 0.9297, 0.578, 0.9144, 0.4845, 0.852, 0.4539, 0.8515, 0.4539, 0.8515, 0.4845, 0.852, 0.422, 0.7894, 0.4283, 0.7767, 0.4283, 0.7767, 0.422, 0.7894, 0.5791, 0.9297, 0.5791, 0.9453, 0.5791, 0.9453, 0.5791, 0.9297, 0.4845, 0.773, 0.5155, 0.773, 0.5155, 0.773, 0.4845, 0.773, 0.4209, 0.8047, 0.422, 0.7894, 0.422, 0.7894, 0.4209, 0.8047, 0.5791, 0.9453, 0.578, 0.9606, 0.578, 0.9606, 0.5791, 0.9453, 0.5522, 0.8271, 0.5555, 0.8176, 0.5791, 0.8203, 0.578, 0.8356, 0.5717, 0.8483, 0.5461, 0.8515, 0.5155, 0.852, 0.4845, 0.852, 0.4539, 0.8515, 0.4283, 0.8483, 0.422, 0.8356, 0.4209, 0.8203, 0.4209, 0.8047, 0.422, 0.7894, 0.4283, 0.7767, 0.4539, 0.7735, 0.4845, 0.773, 0.5155, 0.773, 0.5461, 0.7735, 0.5717, 0.7767, 0.578, 0.7894, 0.5791, 0.8047, 0.5555, 0.8074, 0.5522, 0.7979, 0.5439, 0.7906, 0.5291, 0.7864, 0.5101, 0.7848, 0.4899, 0.7848, 0.4709, 0.7864, 0.4561, 0.7906, 0.4478, 0.7979, 0.4445, 0.8074, 0.4445, 0.8176, 0.4478, 0.8271, 0.4561, 0.8344, 0.4709, 0.8386, 0.4899, 0.8402, 0.5101, 0.8402, 0.5291, 0.8386, 0.5439, 0.8344, 0.5555, 0.8176, 0.5555, 0.8074, 0.5791, 0.8047, 0.5791, 0.8203, 0.4921, 0.8085, 0.49, 0.8099, 0.489, 0.8116, 0.489, 0.8134, 0.49, 0.8151, 0.4921, 0.8165, 0.4949, 0.8175, 0.4982, 0.818, 0.5018, 0.818, 0.5051, 0.8175, 0.5079, 0.8165, 0.51, 0.8151, 0.511, 0.8134, 0.5555, 0.8176, 0.5522, 0.8271, 0.5439, 0.8344, 0.5291, 0.8386, 0.5101, 0.8402, 0.4899, 0.8402, 0.4709, 0.8386, 0.4561, 0.8344, 0.4478, 0.8271, 0.4445, 0.8176, 0.4445, 0.8074, 0.4478, 0.7979, 0.4561, 0.7906, 0.4709, 0.7864, 0.4899, 0.7848, 0.5101, 0.7848, 0.5291, 0.7864, 0.5439, 0.7906, 0.5522, 0.7979, 0.5555, 0.8074, 0.511, 0.8116, 0.51, 0.8099, 0.5079, 0.8085, 0.5051, 0.8075, 0.5018, 0.807, 0.4982, 0.807, 0.4949, 0.8075, 0.5555, 0.9426, 0.5555, 0.9324, 0.5791, 0.9297, 0.5791, 0.9453, 0.511, 0.9366, 0.511, 0.9384, 0.511, 0.9384, 0.511, 0.9366, 0.4949, 0.9325, 0.4982, 0.932, 0.4982, 0.932, 0.4949, 0.9325, 0.5291, 0.9636, 0.5101, 0.9652, 0.5101, 0.9652, 0.5291, 0.9636, 0.4561, 0.9594, 0.4478, 0.9521, 0.4478, 0.9521, 0.4561, 0.9594, 0.4709, 0.8386, 0.4561, 0.8344, 0.4561, 0.8344, 0.4709, 0.8386, 0.5291, 0.9114, 0.5439, 0.9156, 0.5439, 0.9156, 0.5291, 0.9114, 0.5439, 0.9156, 0.5522, 0.9229, 0.5522, 0.9229, 0.5439, 0.9156, 0.4709, 0.7864, 0.4899, 0.7848, 0.4899, 0.7848, 0.4709, 0.7864, 0.5439, 0.9594, 0.5291, 0.9636, 0.5291, 0.9636, 0.5439, 0.9594, 0.5522, 0.9229, 0.5555, 0.9324, 0.5555, 0.9324, 0.5522, 0.9229, 0.4899, 0.8402, 0.4709, 0.8386, 0.4709, 0.8386, 0.4899, 0.8402, 0.4478, 0.7979, 0.4561, 0.7906, 0.4561, 0.7906, 0.4478, 0.7979, 0.5555, 0.9324, 0.5555, 0.9426, 0.5555, 0.9426, 0.5555, 0.9324, 0.4899, 0.7848, 0.5101, 0.7848, 0.5101, 0.7848, 0.4899, 0.7848, 0.4445, 0.8074, 0.4478, 0.7979, 0.4478, 0.7979, 0.4445, 0.8074, 0.5555, 0.9426, 0.5522, 0.9521, 0.5522, 0.9521, 0.5555, 0.9426, 0.5101, 0.8402, 0.4899, 0.8402, 0.4899, 0.8402, 0.5101, 0.8402, 0.4445, 0.8176, 0.4445, 0.8074, 0.4445, 0.8074, 0.4445, 0.8176, 0.5522, 0.9521, 0.5439, 0.9594, 0.5439, 0.9594, 0.5522, 0.9521, 0.5101, 0.7848, 0.5291, 0.7864, 0.5291, 0.7864, 0.5101, 0.7848, 0.4478, 0.8271, 0.4445, 0.8176, 0.4445, 0.8176, 0.4478, 0.8271, 0.4561, 0.9156, 0.4709, 0.9114, 0.4709, 0.9114, 0.4561, 0.9156, 0.5291, 0.8386, 0.5101, 0.8402, 0.5101, 0.8402, 0.5291, 0.8386, 0.4561, 0.8344, 0.4478, 0.8271, 0.4478, 0.8271, 0.4561, 0.8344, 0.4709, 0.9636, 0.4561, 0.9594, 0.4561, 0.9594, 0.4709, 0.9636, 0.5291, 0.7864, 0.5439, 0.7906, 0.5439, 0.7906, 0.5291, 0.7864, 0.5439, 0.7906, 0.5522, 0.7979, 0.5522, 0.7979, 0.5439, 0.7906, 0.4709, 0.9114, 0.4899, 0.9098, 0.4899, 0.9098, 0.4709, 0.9114, 0.5439, 0.8344, 0.5291, 0.8386, 0.5291, 0.8386, 0.5439, 0.8344, 0.5522, 0.7979, 0.5555, 0.8074, 0.5555, 0.8074, 0.5522, 0.7979, 0.4899, 0.9652, 0.4709, 0.9636, 0.4709, 0.9636, 0.4899, 0.9652, 0.4478, 0.9229, 0.4561, 0.9156, 0.4561, 0.9156, 0.4478, 0.9229, 0.5555, 0.8074, 0.5555, 0.8176, 0.5555, 0.8176, 0.5555, 0.8074, 0.4899, 0.9098, 0.5101, 0.9098, 0.5101, 0.9098, 0.4899, 0.9098, 0.4445, 0.9324, 0.4478, 0.9229, 0.4478, 0.9229, 0.4445, 0.9324, 0.5555, 0.8176, 0.5522, 0.8271, 0.5522, 0.8271, 0.5555, 0.8176, 0.5101, 0.9652, 0.4899, 0.9652, 0.4899, 0.9652, 0.5101, 0.9652, 0.4445, 0.9426, 0.4445, 0.9324, 0.4445, 0.9324, 0.4445, 0.9426, 0.5522, 0.8271, 0.5439, 0.8344, 0.5439, 0.8344, 0.5522, 0.8271, 0.5101, 0.9098, 0.5291, 0.9114, 0.5291, 0.9114, 0.5101, 0.9098, 0.511, 0.8134, 0.511, 0.8116, 0.5555, 0.8074, 0.5555, 0.8176, 0.4921, 0.9335, 0.49, 0.9349, 0.489, 0.9366, 0.489, 0.9384, 0.49, 0.9401, 0.4921, 0.9415, 0.4949, 0.9425, 0.4982, 0.943, 0.5018, 0.943, 0.5051, 0.9425, 0.5079, 0.9415, 0.51, 0.9401, 0.511, 0.9384, 0.5555, 0.9426, 0.5522, 0.9521, 0.5439, 0.9594, 0.5291, 0.9636, 0.5101, 0.9652, 0.4899, 0.9652, 0.4709, 0.9636, 0.4561, 0.9594, 0.4478, 0.9521, 0.4445, 0.9426, 0.4445, 0.9324, 0.4478, 0.9229, 0.4561, 0.9156, 0.4709, 0.9114, 0.4899, 0.9098, 0.5101, 0.9098, 0.5291, 0.9114, 0.5439, 0.9156, 0.5522, 0.9229, 0.5555, 0.9324, 0.511, 0.9366, 0.51, 0.9349, 0.5079, 0.9335, 0.5051, 0.9325, 0.5018, 0.932, 0.4982, 0.932, 0.4949, 0.9325, 0.511, 0.9384, 0.511, 0.9366, 0.5555, 0.9324, 0.5555, 0.9426, 0.4561, 0.9156, 0.4478, 0.9229, 0.4445, 0.9324, 0.4445, 0.9426, 0.4478, 0.9521, 0.4561, 0.9594, 0.4709, 0.9636, 0.4899, 0.9652, 0.5101, 0.9652, 0.5291, 0.9636, 0.5439, 0.9594, 0.5522, 0.9521, 0.5555, 0.9426, 0.5791, 0.9453, 0.578, 0.9606, 0.5717, 0.9733, 0.5461, 0.9765, 0.5155, 0.977, 0.4845, 0.977, 0.4539, 0.9765, 0.4283, 0.9733, 0.422, 0.9606, 0.4209, 0.9453, 0.4209, 0.9297, 0.422, 0.9144, 0.4283, 0.9017, 0.4539, 0.8985, 0.4845, 0.898, 0.5155, 0.898, 0.5461, 0.8985, 0.5717, 0.9017, 0.578, 0.9144, 0.5791, 0.9297, 0.5555, 0.9324, 0.5522, 0.9229, 0.5439, 0.9156, 0.5291, 0.9114, 0.5101, 0.9098, 0.4899, 0.9098, 0.4709, 0.9114, 0.4921, 0.9335, 0.4949, 0.9325, 0.4949, 0.9325, 0.4921, 0.9335, 0.4921, 0.8085, 0.4949, 0.8075, 0.4982, 0.807, 0.5018, 0.807, 0.5051, 0.8075, 0.5079, 0.8085, 0.51, 0.8099, 0.511, 0.8116, 0.511, 0.8134, 0.51, 0.8151, 0.5079, 0.8165, 0.5051, 0.8175, 0.5018, 0.818, 0.4982, 0.818, 0.4949, 0.8175, 0.4921, 0.8165, 0.49, 0.8151, 0.489, 0.8134, 0.489, 0.8116, 0.49, 0.8099, 0.4982, 0.818, 0.4949, 0.8175, 0.4949, 0.8175, 0.4982, 0.818, 0.49, 0.8099, 0.4921, 0.8085, 0.4921, 0.8085, 0.49, 0.8099, 0.511, 0.9384, 0.51, 0.9401, 0.51, 0.9401, 0.511, 0.9384, 0.4982, 0.807, 0.5018, 0.807, 0.5018, 0.807, 0.4982, 0.807, 0.489, 0.8116, 0.49, 0.8099, 0.49, 0.8099, 0.489, 0.8116, 0.51, 0.9401, 0.5079, 0.9415, 0.5079, 0.9415, 0.51, 0.9401, 0.5018, 0.818, 0.4982, 0.818, 0.4982, 0.818, 0.5018, 0.818, 0.489, 0.8134, 0.489, 0.8116, 0.489, 0.8116, 0.489, 0.8134, 0.5079, 0.9415, 0.5051, 0.9425, 0.5051, 0.9425, 0.5079, 0.9415, 0.5018, 0.807, 0.5051, 0.8075, 0.5051, 0.8075, 0.5018, 0.807, 0.49, 0.8151, 0.489, 0.8134, 0.489, 0.8134, 0.49, 0.8151, 0.489, 0.9366, 0.49, 0.9349, 0.49, 0.9349, 0.489, 0.9366, 0.5051, 0.8175, 0.5018, 0.818, 0.5018, 0.818, 0.5051, 0.8175, 0.4921, 0.8165, 0.49, 0.8151, 0.49, 0.8151, 0.4921, 0.8165, 0.5079, 0.9335, 0.51, 0.9349, 0.51, 0.9349, 0.5079, 0.9335, 0.5051, 0.8075, 0.5079, 0.8085, 0.5079, 0.8085, 0.5051, 0.8075, 0.5079, 0.8085, 0.51, 0.8099, 0.51, 0.8099, 0.5079, 0.8085, 0.4982, 0.943, 0.4949, 0.9425, 0.4949, 0.9425, 0.4982, 0.943, 0.5079, 0.8165, 0.5051, 0.8175, 0.5051, 0.8175, 0.5079, 0.8165, 0.51, 0.8099, 0.511, 0.8116, 0.511, 0.8116, 0.51, 0.8099, 0.4982, 0.932, 0.5018, 0.932, 0.5018, 0.932, 0.4982, 0.932, 0.4937, 0.9344, 0.496, 0.9335, 0.4986, 0.9331, 0.5014, 0.9331, 0.504, 0.9335, 0.5063, 0.9344, 0.5079, 0.9355, 0.5088, 0.9368, 0.5088, 0.9382, 0.5079, 0.9395, 0.5063, 0.9406, 0.504, 0.9415, 0.5014, 0.9419, 0.4986, 0.9419, 0.496, 0.9415, 0.4937, 0.9406, 0.4921, 0.9395, 0.4912, 0.9382, 0.4912, 0.9368, 0.4921, 0.9355, 0.511, 0.8116, 0.511, 0.8134, 0.511, 0.8134, 0.511, 0.8116, 0.5018, 0.943, 0.4982, 0.943, 0.4982, 0.943, 0.5018, 0.943, 0.489, 0.9384, 0.489, 0.9366, 0.489, 0.9366, 0.489, 0.9384, 0.511, 0.8134, 0.51, 0.8151, 0.51, 0.8151, 0.511, 0.8134, 0.5018, 0.932, 0.5051, 0.9325, 0.5051, 0.9325, 0.5018, 0.932, 0.49, 0.9401, 0.489, 0.9384, 0.489, 0.9384, 0.49, 0.9401, 0.51, 0.8151, 0.5079, 0.8165, 0.5079, 0.8165, 0.51, 0.8151, 0.5051, 0.9425, 0.5018, 0.943, 0.5018, 0.943, 0.5051, 0.9425, 0.4921, 0.9415, 0.49, 0.9401, 0.49, 0.9401, 0.4921, 0.9415, 0.4921, 0.8085, 0.4949, 0.8075, 0.4949, 0.8075, 0.4921, 0.8085, 0.4949, 0.9425, 0.4921, 0.9415, 0.4921, 0.9415, 0.4949, 0.9425, 0.4949, 0.8175, 0.4921, 0.8165, 0.4921, 0.8165, 0.4949, 0.8175, 0.51, 0.9349, 0.511, 0.9366, 0.511, 0.9366, 0.51, 0.9349, 0.5051, 0.9325, 0.5079, 0.9335, 0.5079, 0.9335, 0.5051, 0.9325, 0.4949, 0.8075, 0.4982, 0.807, 0.4982, 0.807, 0.4949, 0.8075, 0.625, 0.875, 0.375, 0.875, 0.375, 0.75, 0.625, 0.75, 0.625, 0.8036, 0.5893, 0.8036, 0.5893, 0.7857, 0.5893, 0.7679, 0.5536, 0.7679, 0.5179, 0.7679, 0.4821, 0.7679, 0.4464, 0.7679, 0.4107, 0.7679, 0.4107, 0.7857, 0.4107, 0.8036, 0.4107, 0.8214, 0.4107, 0.8393, 0.4107, 0.8571, 0.4464, 0.8571, 0.4821, 0.8571, 0.5179, 0.8571, 0.5536, 0.8571, 0.5893, 0.8571, 0.5893, 0.8393, 0.5893, 0.8214, 0.625, 0.8214, 0.8647, 0.5412, 0.8647, 0.7088, 0.8647, 0.7088, 0.8647, 0.5412, 0.625, 1.0, 0.625, 0.875, 0.625, 0.8214, 0.625, 0.8036, 0.625, 0.75, 0.625, 0.75, 0.625, 0.8755, 0.625, 1.0, 0.625, 0.25, 0.625, 0.0, 0.625, 0.0, 0.625, 0.25, 0.625, 0.75, 0.625, 0.5, 0.625, 0.5, 0.625, 0.75, 5.407e-05, 0.1533, 5.407e-05, 0.1393, 0.4181, 0.08106, 0.4177, 0.2114, 0.6353, 0.5412, 0.6353, 0.7088, 0.625, 0.75, 0.625, 0.5, 0.8647, 0.5412, 0.6353, 0.5412, 0.625, 0.5, 0.869, 0.524, 0.6353, 0.7088, 0.8647, 0.7088, 0.7505, 0.75, 0.625, 0.75, 0.8647, 0.7088, 0.6353, 0.7088, 0.6353, 0.7088, 0.8647, 0.7088, 0.8647, 0.7088, 0.6353, 0.7088, 0.6353, 0.7088, 0.8647, 0.7088, 0.6353, 0.7088, 0.6353, 0.5412, 0.6353, 0.5412, 0.6353, 0.7088, 0.6353, 0.5412, 0.8647, 0.5412, 0.8647, 0.5412, 0.6353, 0.5412, 0.666, 0.5645, 0.834, 0.5645, 0.834, 0.6855, 0.666, 0.6855, 0.6353, 0.7088, 0.6353, 0.5412, 0.6353, 0.5412, 0.6353, 0.7088, 0.6353, 0.5412, 0.8647, 0.5412, 0.8647, 0.5412, 0.6353, 0.5412, 0.8647, 0.5412, 0.8647, 0.7088, 0.8647, 0.7088, 0.8647, 0.5412, 0.834, 0.6855, 0.834, 0.5645, 0.8647, 0.5412, 0.8647, 0.7088, 0.666, 0.5645, 0.666, 0.6855, 0.6353, 0.7088, 0.6353, 0.5412, 0.834, 0.5645, 0.666, 0.5645, 0.6353, 0.5412, 0.8647, 0.5412, 0.666, 0.6855, 0.834, 0.6855, 0.8647, 0.7088, 0.6353, 0.7088, 0.25, 0.5, 0.375, 0.5, 0.375, 0.75, 0.25, 0.75, 0.125, 0.75, 0.125, 0.5, 0.8598, 0.57, 0.9409, 0.176, 0.9999, 5.407e-05, 0.875, 0.75, 0.9409, 0.176, 0.714, 0.4207, 0.7507, 0.5, 0.9999, 5.407e-05, 0.714, 0.4207, 0.5287, 0.295, 0.4177, 0.2114, 0.7507, 0.5, 0.5287, 0.295, 0.8598, 0.57, 0.875, 0.75, 0.4177, 0.2114, 0.8598, 0.57, 0.5287, 0.295, 0.5287, 0.295, 0.8598, 0.57, 0.6977, 0.3921, 0.9087, 0.2535, 0.8544, 0.4905, 0.5826, 0.3257, 0.714, 0.4207, 0.9409, 0.176, 0.9409, 0.176, 0.714, 0.4207, 0.5287, 0.295, 0.714, 0.4207, 0.714, 0.4207, 0.5287, 0.295, 0.8544, 0.4905, 0.9087, 0.2535, 0.9409, 0.176, 0.8598, 0.57, 0.9087, 0.2535, 0.6977, 0.3921, 0.714, 0.4207, 0.9409, 0.176, 0.6977, 0.3921, 0.5826, 0.3257, 0.5287, 0.295, 0.714, 0.4207, 0.5826, 0.3257, 0.8544, 0.4905, 0.8598, 0.57, 0.5287, 0.295, 0.9409, 0.176, 0.8598, 0.57, 0.8598, 0.57, 0.9409, 0.176, 0.4937, 0.9344, 0.4921, 0.9355, 0.49, 0.9349, 0.4921, 0.9335, 0.4921, 0.9355, 0.4912, 0.9368, 0.489, 0.9366, 0.49, 0.9349, 0.4912, 0.9368, 0.4912, 0.9382, 0.489, 0.9384, 0.489, 0.9366, 0.4912, 0.9382, 0.4921, 0.9395, 0.49, 0.9401, 0.489, 0.9384, 0.4921, 0.9395, 0.4937, 0.9406, 0.4921, 0.9415, 0.49, 0.9401, 0.5079, 0.9335, 0.51, 0.9349, 0.5079, 0.9355, 0.5063, 0.9344, 0.51, 0.9349, 0.511, 0.9366, 0.5088, 0.9368, 0.5079, 0.9355, 0.511, 0.9366, 0.511, 0.9384, 0.5088, 0.9382, 0.5088, 0.9368, 0.511, 0.9384, 0.51, 0.9401, 0.5079, 0.9395, 0.5088, 0.9382, 0.51, 0.9401, 0.5079, 0.9415, 0.5063, 0.9406, 0.5079, 0.9395, 0.496, 0.9335, 0.4937, 0.9344, 0.4921, 0.9335, 0.4949, 0.9325, 0.4949, 0.9425, 0.4921, 0.9415, 0.4937, 0.9406, 0.496, 0.9415, 0.4986, 0.9331, 0.496, 0.9335, 0.4949, 0.9325, 0.4982, 0.932, 0.4982, 0.943, 0.4949, 0.9425, 0.496, 0.9415, 0.4986, 0.9419, 0.5014, 0.9331, 0.4986, 0.9331, 0.4982, 0.932, 0.5018, 0.932, 0.5018, 0.943, 0.4982, 0.943, 0.4986, 0.9419, 0.5014, 0.9419, 0.504, 0.9335, 0.5014, 0.9331, 0.5018, 0.932, 0.5051, 0.9325, 0.5051, 0.9425, 0.5018, 0.943, 0.5014, 0.9419, 0.504, 0.9415, 0.5063, 0.9344, 0.504, 0.9335, 0.5051, 0.9325, 0.5079, 0.9335, 0.5079, 0.9415, 0.5051, 0.9425, 0.504, 0.9415, 0.5063, 0.9406, 0.49, 0.9349, 0.4921, 0.9335, 0.4921, 0.9335, 0.49, 0.9349])
me_cube.materials.append(mat_material)
me_cube.use_remesh_preserve_volume = False
me_cube.use_remesh_preserve_attributes = False
me_cube.use_mirror_vertex_groups = False
me_cube.update()

# ---- objects
ob_cube = bpy.data.objects.new('Cube', me_cube)

# ---- transforms, parenting, visibility, modifiers, constraints
ob_cube.location = (0.0, 0.0, 0.0)
ob_cube.lock_rotations_4d = False
ob_cube.empty_display_type = 'ARROWS'
ob_cube.lineart.crease_threshold = 0.0

# ---- collection membership
col_collection.objects.link(ob_cube)

# ---- scene / render settings (as saved in the file)
scene.frame_start = 1; scene.frame_end = 250; scene.frame_set(1)
scene.render.engine = 'BLENDER_EEVEE_NEXT'
scene.cycles.sampling_pattern = 'TABULATED_SOBOL'
scene.cycles.use_light_tree = False
scene.view_settings.view_transform = 'Filmic'
bpy.context.view_layer.update()

# ---- added for rendering (the .blend has no active camera and no usable light): camera, sun
cam_auto = bpy.data.cameras.new('AutoCamera')
cam_auto.lens = 50.0
cam_auto.sensor_width = 36.0
cam_auto.clip_end = 1000.0
ob_auto_camera = bpy.data.objects.new('AutoCamera', cam_auto)
scene.collection.objects.link(ob_auto_camera)
ob_auto_camera.location = (4.98429, -6.02303, 4.70836)
ob_auto_camera.rotation_euler = (1.09748, -7.21219e-08, 0.694738)
scene.camera = ob_auto_camera
light_auto_sun = bpy.data.lights.new('AutoSun', 'SUN')
light_auto_sun.energy = 3.0
light_auto_sun.angle = 0.0523599
ob_auto_sun = bpy.data.objects.new('AutoSun', light_auto_sun)
scene.collection.objects.link(ob_auto_sun)
ob_auto_sun.rotation_euler = (0.872665, 0.174533, 0.523599)
bpy.context.view_layer.update()
